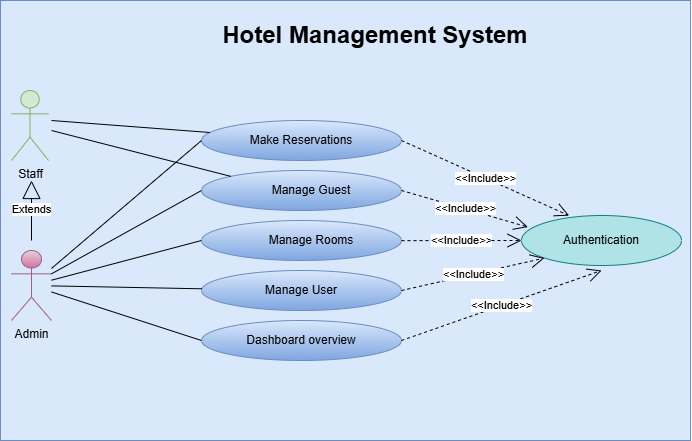

The diagram above was exported from draw.io. Its source (the exported page's mxGraphModel, read from the mxfile embedded in the PNG):
<mxGraphModel dx="1615" dy="857" grid="1" gridSize="10" guides="1" tooltips="1" connect="1" arrows="1" fold="1" page="1" pageScale="1" pageWidth="827" pageHeight="1169" background="#ffffff" math="0" shadow="0">
  <root>
    <mxCell id="0" />
    <mxCell id="1" parent="0" />
    <mxCell id="HSphpEbTZto44_290QVJ-28" value="" style="rounded=0;whiteSpace=wrap;html=1;fillColor=#dae8fc;strokeColor=#6c8ebf;" parent="1" vertex="1">
      <mxGeometry x="39" y="40" width="690" height="440" as="geometry" />
    </mxCell>
    <mxCell id="HSphpEbTZto44_290QVJ-1" value="" style="ellipse;whiteSpace=wrap;html=1;fillColor=#dae8fc;strokeColor=#6c8ebf;gradientColor=#7ea6e0;" parent="1" vertex="1">
      <mxGeometry x="240" y="160" width="200" height="40" as="geometry" />
    </mxCell>
    <mxCell id="HSphpEbTZto44_290QVJ-2" value="" style="ellipse;whiteSpace=wrap;html=1;fillColor=#dae8fc;strokeColor=#6c8ebf;gradientColor=#7ea6e0;" parent="1" vertex="1">
      <mxGeometry x="240" y="210" width="200" height="40" as="geometry" />
    </mxCell>
    <mxCell id="HSphpEbTZto44_290QVJ-3" value="" style="ellipse;whiteSpace=wrap;html=1;fillColor=#dae8fc;strokeColor=#6c8ebf;gradientColor=#7ea6e0;" parent="1" vertex="1">
      <mxGeometry x="240" y="260" width="200" height="40" as="geometry" />
    </mxCell>
    <mxCell id="HSphpEbTZto44_290QVJ-4" value="" style="ellipse;whiteSpace=wrap;html=1;fillColor=#dae8fc;strokeColor=#6c8ebf;gradientColor=#7ea6e0;" parent="1" vertex="1">
      <mxGeometry x="240" y="310" width="200" height="40" as="geometry" />
    </mxCell>
    <mxCell id="HSphpEbTZto44_290QVJ-5" value="" style="ellipse;whiteSpace=wrap;html=1;fillColor=#dae8fc;strokeColor=#6c8ebf;gradientColor=#7ea6e0;" parent="1" vertex="1">
      <mxGeometry x="240" y="360" width="200" height="40" as="geometry" />
    </mxCell>
    <mxCell id="HSphpEbTZto44_290QVJ-6" value="Admin" style="shape=umlActor;verticalLabelPosition=bottom;verticalAlign=top;html=1;outlineConnect=0;fillColor=#e6d0de;strokeColor=#996185;gradientColor=#d5739d;" parent="1" vertex="1">
      <mxGeometry x="50" y="290" width="40" height="70" as="geometry" />
    </mxCell>
    <mxCell id="HSphpEbTZto44_290QVJ-7" value="Make Reservations" style="text;html=1;align=center;verticalAlign=middle;whiteSpace=wrap;rounded=0;" parent="1" vertex="1">
      <mxGeometry x="285" y="165" width="110" height="30" as="geometry" />
    </mxCell>
    <mxCell id="HSphpEbTZto44_290QVJ-8" value="Manage Guest" style="text;html=1;align=center;verticalAlign=middle;whiteSpace=wrap;rounded=0;" parent="1" vertex="1">
      <mxGeometry x="300" y="215" width="100" height="30" as="geometry" />
    </mxCell>
    <mxCell id="HSphpEbTZto44_290QVJ-9" value="Manage Rooms" style="text;html=1;align=center;verticalAlign=middle;whiteSpace=wrap;rounded=0;" parent="1" vertex="1">
      <mxGeometry x="300" y="265" width="100" height="30" as="geometry" />
    </mxCell>
    <mxCell id="HSphpEbTZto44_290QVJ-10" value="Manage User" style="text;html=1;align=center;verticalAlign=middle;whiteSpace=wrap;rounded=0;" parent="1" vertex="1">
      <mxGeometry x="290" y="315" width="100" height="30" as="geometry" />
    </mxCell>
    <mxCell id="HSphpEbTZto44_290QVJ-11" value="Dashboard overview" style="text;html=1;align=center;verticalAlign=middle;whiteSpace=wrap;rounded=0;" parent="1" vertex="1">
      <mxGeometry x="275" y="365" width="130" height="30" as="geometry" />
    </mxCell>
    <mxCell id="HSphpEbTZto44_290QVJ-14" value="" style="endArrow=none;html=1;rounded=0;entryX=0;entryY=0.5;entryDx=0;entryDy=0;" parent="1" source="HSphpEbTZto44_290QVJ-6" target="HSphpEbTZto44_290QVJ-1" edge="1">
      <mxGeometry width="50" height="50" relative="1" as="geometry">
        <mxPoint x="270" y="300" as="sourcePoint" />
        <mxPoint x="320" y="250" as="targetPoint" />
      </mxGeometry>
    </mxCell>
    <mxCell id="HSphpEbTZto44_290QVJ-15" value="" style="endArrow=none;html=1;rounded=0;exitX=1;exitY=0.3333333333333333;exitDx=0;exitDy=0;exitPerimeter=0;entryX=0;entryY=0.5;entryDx=0;entryDy=0;" parent="1" source="HSphpEbTZto44_290QVJ-6" target="HSphpEbTZto44_290QVJ-2" edge="1">
      <mxGeometry width="50" height="50" relative="1" as="geometry">
        <mxPoint x="270" y="300" as="sourcePoint" />
        <mxPoint x="320" y="250" as="targetPoint" />
      </mxGeometry>
    </mxCell>
    <mxCell id="HSphpEbTZto44_290QVJ-16" value="" style="endArrow=none;html=1;rounded=0;entryX=0;entryY=0.5;entryDx=0;entryDy=0;" parent="1" target="HSphpEbTZto44_290QVJ-3" edge="1" source="HSphpEbTZto44_290QVJ-6">
      <mxGeometry width="50" height="50" relative="1" as="geometry">
        <mxPoint x="120" y="280" as="sourcePoint" />
        <mxPoint x="320" y="250" as="targetPoint" />
      </mxGeometry>
    </mxCell>
    <mxCell id="HSphpEbTZto44_290QVJ-17" value="" style="endArrow=none;html=1;rounded=0;" parent="1" source="HSphpEbTZto44_290QVJ-6" target="HSphpEbTZto44_290QVJ-4" edge="1">
      <mxGeometry width="50" height="50" relative="1" as="geometry">
        <mxPoint x="120" y="280" as="sourcePoint" />
        <mxPoint x="320" y="250" as="targetPoint" />
      </mxGeometry>
    </mxCell>
    <mxCell id="HSphpEbTZto44_290QVJ-18" value="" style="endArrow=none;html=1;rounded=0;entryX=0;entryY=0.5;entryDx=0;entryDy=0;" parent="1" source="HSphpEbTZto44_290QVJ-6" target="HSphpEbTZto44_290QVJ-5" edge="1">
      <mxGeometry width="50" height="50" relative="1" as="geometry">
        <mxPoint x="130" y="310" as="sourcePoint" />
        <mxPoint x="320" y="250" as="targetPoint" />
      </mxGeometry>
    </mxCell>
    <mxCell id="HSphpEbTZto44_290QVJ-19" value="" style="ellipse;whiteSpace=wrap;html=1;fillColor=#b0e3e6;strokeColor=#0e8088;" parent="1" vertex="1">
      <mxGeometry x="560" y="255" width="160" height="50" as="geometry" />
    </mxCell>
    <mxCell id="HSphpEbTZto44_290QVJ-20" value="Authentication" style="text;html=1;align=center;verticalAlign=middle;whiteSpace=wrap;rounded=0;" parent="1" vertex="1">
      <mxGeometry x="600" y="265" width="80" height="30" as="geometry" />
    </mxCell>
    <mxCell id="HSphpEbTZto44_290QVJ-22" value="&amp;lt;&amp;lt;Include&amp;gt;&amp;gt;" style="endArrow=open;endSize=12;dashed=1;html=1;rounded=0;exitX=1;exitY=0.5;exitDx=0;exitDy=0;entryX=0.04;entryY=0.231;entryDx=0;entryDy=0;entryPerimeter=0;" parent="1" source="HSphpEbTZto44_290QVJ-2" target="HSphpEbTZto44_290QVJ-19" edge="1">
      <mxGeometry width="160" relative="1" as="geometry">
        <mxPoint x="420" y="279.52" as="sourcePoint" />
        <mxPoint x="580" y="279.52" as="targetPoint" />
      </mxGeometry>
    </mxCell>
    <mxCell id="HSphpEbTZto44_290QVJ-23" value="&amp;lt;&amp;lt;Include&amp;gt;&amp;gt;" style="endArrow=open;endSize=12;dashed=1;html=1;rounded=0;exitX=1;exitY=0.5;exitDx=0;exitDy=0;entryX=0.298;entryY=0.003;entryDx=0;entryDy=0;entryPerimeter=0;" parent="1" source="HSphpEbTZto44_290QVJ-1" target="HSphpEbTZto44_290QVJ-19" edge="1">
      <mxGeometry width="160" relative="1" as="geometry">
        <mxPoint x="270" y="330" as="sourcePoint" />
        <mxPoint x="430" y="330" as="targetPoint" />
      </mxGeometry>
    </mxCell>
    <mxCell id="HSphpEbTZto44_290QVJ-24" value="&amp;lt;&amp;lt;Include&amp;gt;&amp;gt;" style="endArrow=open;endSize=12;dashed=1;html=1;rounded=0;entryX=0;entryY=0.5;entryDx=0;entryDy=0;" parent="1" target="HSphpEbTZto44_290QVJ-19" edge="1">
      <mxGeometry width="160" relative="1" as="geometry">
        <mxPoint x="440" y="280.15" as="sourcePoint" />
        <mxPoint x="736.4762410150554" y="240.00369965777614" as="targetPoint" />
      </mxGeometry>
    </mxCell>
    <mxCell id="HSphpEbTZto44_290QVJ-25" value="&amp;lt;&amp;lt;Include&amp;gt;&amp;gt;" style="endArrow=open;endSize=12;dashed=1;html=1;rounded=0;exitX=1;exitY=0.5;exitDx=0;exitDy=0;entryX=0;entryY=1;entryDx=0;entryDy=0;" parent="1" source="HSphpEbTZto44_290QVJ-4" target="HSphpEbTZto44_290QVJ-19" edge="1">
      <mxGeometry width="160" relative="1" as="geometry">
        <mxPoint x="450" y="329.52" as="sourcePoint" />
        <mxPoint x="610" y="329.52" as="targetPoint" />
      </mxGeometry>
    </mxCell>
    <mxCell id="HSphpEbTZto44_290QVJ-27" value="&amp;lt;&amp;lt;Include&amp;gt;&amp;gt;" style="endArrow=open;endSize=12;dashed=1;html=1;rounded=0;exitX=1;exitY=0.5;exitDx=0;exitDy=0;" parent="1" source="HSphpEbTZto44_290QVJ-5" edge="1">
      <mxGeometry width="160" relative="1" as="geometry">
        <mxPoint x="270" y="330" as="sourcePoint" />
        <mxPoint x="640" y="310" as="targetPoint" />
      </mxGeometry>
    </mxCell>
    <mxCell id="HSphpEbTZto44_290QVJ-30" value="&lt;b&gt;&lt;font style=&quot;font-size: 24px;&quot;&gt;Hotel Management System&lt;/font&gt;&lt;/b&gt;" style="text;html=1;align=center;verticalAlign=middle;whiteSpace=wrap;rounded=0;" parent="1" vertex="1">
      <mxGeometry x="254" y="60" width="320" height="30" as="geometry" />
    </mxCell>
    <mxCell id="VHdYrBVJtPcpM0OvvVKz-2" value="Staff" style="shape=umlActor;verticalLabelPosition=bottom;verticalAlign=top;html=1;outlineConnect=0;fillColor=#d5e8d4;strokeColor=#82b366;" vertex="1" parent="1">
      <mxGeometry x="50" y="130" width="37" height="70" as="geometry" />
    </mxCell>
    <mxCell id="VHdYrBVJtPcpM0OvvVKz-5" value="" style="endArrow=none;html=1;rounded=0;entryX=0.042;entryY=0.3;entryDx=0;entryDy=0;entryPerimeter=0;" edge="1" parent="1" target="HSphpEbTZto44_290QVJ-1">
      <mxGeometry width="50" height="50" relative="1" as="geometry">
        <mxPoint x="90" y="160" as="sourcePoint" />
        <mxPoint x="260" y="190" as="targetPoint" />
      </mxGeometry>
    </mxCell>
    <mxCell id="VHdYrBVJtPcpM0OvvVKz-6" value="" style="endArrow=none;html=1;rounded=0;entryX=0;entryY=0;entryDx=0;entryDy=0;" edge="1" parent="1" target="HSphpEbTZto44_290QVJ-2">
      <mxGeometry width="50" height="50" relative="1" as="geometry">
        <mxPoint x="90" y="170" as="sourcePoint" />
        <mxPoint x="260" y="190" as="targetPoint" />
      </mxGeometry>
    </mxCell>
    <mxCell id="VHdYrBVJtPcpM0OvvVKz-7" value="Extends" style="endArrow=block;endSize=16;endFill=0;html=1;rounded=0;" edge="1" parent="1">
      <mxGeometry width="160" relative="1" as="geometry">
        <mxPoint x="70" y="280" as="sourcePoint" />
        <mxPoint x="70" y="220" as="targetPoint" />
      </mxGeometry>
    </mxCell>
  </root>
</mxGraphModel>